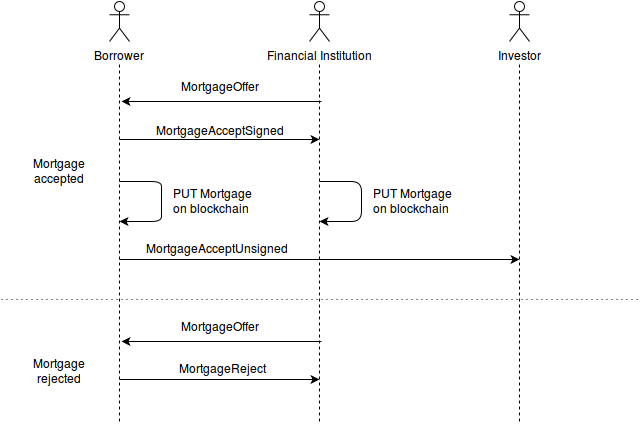

The diagram above was exported from draw.io. Its source (the exported page's mxGraphModel, read from the mxfile embedded in the PNG):
<mxGraphModel dx="936" dy="396" grid="1" gridSize="10" guides="1" tooltips="1" connect="1" arrows="1" fold="1" page="1" pageScale="1" pageWidth="850" pageHeight="1100" background="#ffffff" math="0" shadow="0">
  <root>
    <mxCell id="0" />
    <mxCell id="1" parent="0" />
    <mxCell id="66" value="Borrower&lt;br&gt;" style="shape=umlActor;verticalLabelPosition=bottom;labelBackgroundColor=#ffffff;verticalAlign=top;html=1;" parent="1" vertex="1">
      <mxGeometry x="108" y="60" width="20" height="40" as="geometry" />
    </mxCell>
    <mxCell id="67" value="Financial Institution&lt;br&gt;" style="shape=umlActor;verticalLabelPosition=bottom;labelBackgroundColor=#ffffff;verticalAlign=top;html=1;" parent="1" vertex="1">
      <mxGeometry x="308" y="60" width="20" height="40" as="geometry" />
    </mxCell>
    <mxCell id="68" value="Investor&lt;br&gt;" style="shape=umlActor;verticalLabelPosition=bottom;labelBackgroundColor=#ffffff;verticalAlign=top;html=1;" parent="1" vertex="1">
      <mxGeometry x="508" y="60" width="20" height="40" as="geometry" />
    </mxCell>
    <mxCell id="74" value="" style="endArrow=classic;html=1;" parent="1" edge="1">
      <mxGeometry x="118" y="198" width="50" height="50" as="geometry">
        <mxPoint x="118" y="198" as="sourcePoint" />
        <mxPoint x="318" y="198" as="targetPoint" />
        <Array as="points">
          <mxPoint x="210" y="198" />
        </Array>
      </mxGeometry>
    </mxCell>
    <mxCell id="75" value="MortgageAcceptSigned&lt;br&gt;" style="text;html=1;resizable=0;points=[];autosize=1;align=left;verticalAlign=top;spacingTop=-4;" parent="1" vertex="1">
      <mxGeometry x="153" y="180" width="140" height="20" as="geometry" />
    </mxCell>
    <mxCell id="76" value="" style="endArrow=classic;html=1;" parent="1" edge="1">
      <mxGeometry x="118" y="318" width="50" height="50" as="geometry">
        <mxPoint x="118" y="318" as="sourcePoint" />
        <mxPoint x="518" y="318" as="targetPoint" />
      </mxGeometry>
    </mxCell>
    <mxCell id="77" value="MortgageAcceptUnsigned&lt;br&gt;" style="text;html=1;resizable=0;points=[];autosize=1;align=left;verticalAlign=top;spacingTop=-4;" parent="1" vertex="1">
      <mxGeometry x="143" y="298" width="160" height="20" as="geometry" />
    </mxCell>
    <mxCell id="78" value="" style="endArrow=classic;html=1;" parent="1" edge="1">
      <mxGeometry x="118" y="238" width="50" height="50" as="geometry">
        <mxPoint x="118" y="240" as="sourcePoint" />
        <mxPoint x="118" y="280" as="targetPoint" />
        <Array as="points">
          <mxPoint x="160" y="240" />
          <mxPoint x="160" y="250" />
          <mxPoint x="160" y="260" />
          <mxPoint x="160" y="280" />
        </Array>
      </mxGeometry>
    </mxCell>
    <mxCell id="79" value="" style="endArrow=classic;html=1;" parent="1" edge="1">
      <mxGeometry x="115" y="278" width="50" height="50" as="geometry">
        <mxPoint x="318" y="240" as="sourcePoint" />
        <mxPoint x="318" y="280" as="targetPoint" />
        <Array as="points">
          <mxPoint x="360" y="240" />
          <mxPoint x="360" y="280" />
        </Array>
      </mxGeometry>
    </mxCell>
    <mxCell id="80" value="PUT Mortgage&lt;br&gt;on blockchain&lt;br&gt;" style="text;html=1;resizable=0;points=[];autosize=1;align=left;verticalAlign=top;spacingTop=-4;" parent="1" vertex="1">
      <mxGeometry x="170" y="243" width="90" height="30" as="geometry" />
    </mxCell>
    <mxCell id="81" value="PUT Mortgage&lt;br&gt;on blockchain&lt;br&gt;" style="text;html=1;resizable=0;points=[];autosize=1;align=left;verticalAlign=top;spacingTop=-4;" parent="1" vertex="1">
      <mxGeometry x="370" y="243" width="90" height="30" as="geometry" />
    </mxCell>
    <mxCell id="82" value="" style="endArrow=none;dashed=1;html=1;" parent="1" edge="1">
      <mxGeometry x="118" y="120" width="50" height="50" as="geometry">
        <mxPoint x="118" y="480" as="sourcePoint" />
        <mxPoint x="118" y="120" as="targetPoint" />
      </mxGeometry>
    </mxCell>
    <mxCell id="83" value="" style="endArrow=none;dashed=1;html=1;" parent="1" edge="1">
      <mxGeometry x="318" y="120" width="50" height="50" as="geometry">
        <mxPoint x="318" y="480" as="sourcePoint" />
        <mxPoint x="318" y="120" as="targetPoint" />
      </mxGeometry>
    </mxCell>
    <mxCell id="84" value="" style="endArrow=none;dashed=1;html=1;" parent="1" edge="1">
      <mxGeometry x="518" y="120" width="50" height="50" as="geometry">
        <mxPoint x="518" y="480" as="sourcePoint" />
        <mxPoint x="518" y="120" as="targetPoint" />
      </mxGeometry>
    </mxCell>
    <mxCell id="86" value="" style="endArrow=none;html=1;dashed=1;dashPattern=1 4;" parent="1" edge="1">
      <mxGeometry width="50" height="50" relative="1" as="geometry">
        <mxPoint y="358" as="sourcePoint" />
        <mxPoint x="640" y="358" as="targetPoint" />
      </mxGeometry>
    </mxCell>
    <mxCell id="87" value="&lt;div align=&quot;center&quot;&gt;Mortgage&lt;br&gt;accepted&lt;br&gt;&lt;/div&gt;" style="text;html=1;resizable=0;points=[];autosize=1;align=left;verticalAlign=top;spacingTop=-4;" parent="1" vertex="1">
      <mxGeometry x="30" y="213" width="70" height="30" as="geometry" />
    </mxCell>
    <mxCell id="88" value="&lt;div align=&quot;center&quot;&gt;Mortgage&lt;br&gt;rejected&lt;br&gt;&lt;/div&gt;" style="text;html=1;resizable=0;points=[];autosize=1;align=left;verticalAlign=top;spacingTop=-4;" parent="1" vertex="1">
      <mxGeometry x="30" y="413" width="70" height="30" as="geometry" />
    </mxCell>
    <mxCell id="89" value="" style="endArrow=classic;html=1;" parent="1" edge="1">
      <mxGeometry width="50" height="50" relative="1" as="geometry">
        <mxPoint x="118" y="438" as="sourcePoint" />
        <mxPoint x="318" y="438" as="targetPoint" />
      </mxGeometry>
    </mxCell>
    <mxCell id="90" value="MortgageReject&lt;br&gt;" style="text;html=1;resizable=0;points=[];autosize=1;align=left;verticalAlign=top;spacingTop=-4;" parent="1" vertex="1">
      <mxGeometry x="176" y="418" width="100" height="20" as="geometry" />
    </mxCell>
    <mxCell id="91" value="" style="endArrow=classic;html=1;" parent="1" edge="1">
      <mxGeometry width="50" height="50" relative="1" as="geometry">
        <mxPoint x="320" y="160" as="sourcePoint" />
        <mxPoint x="120" y="160" as="targetPoint" />
      </mxGeometry>
    </mxCell>
    <mxCell id="92" value="MortgageOffer&lt;br&gt;" style="text;html=1;resizable=0;points=[];autosize=1;align=left;verticalAlign=top;spacingTop=-4;" parent="1" vertex="1">
      <mxGeometry x="178" y="136" width="90" height="20" as="geometry" />
    </mxCell>
    <mxCell id="93" value="" style="endArrow=classic;html=1;" parent="1" edge="1">
      <mxGeometry width="50" height="50" relative="1" as="geometry">
        <mxPoint x="320" y="400" as="sourcePoint" />
        <mxPoint x="120" y="400" as="targetPoint" />
      </mxGeometry>
    </mxCell>
    <mxCell id="94" value="MortgageOffer" style="text;html=1;resizable=0;points=[];autosize=1;align=left;verticalAlign=top;spacingTop=-4;" parent="1" vertex="1">
      <mxGeometry x="178" y="376" width="90" height="20" as="geometry" />
    </mxCell>
  </root>
</mxGraphModel>